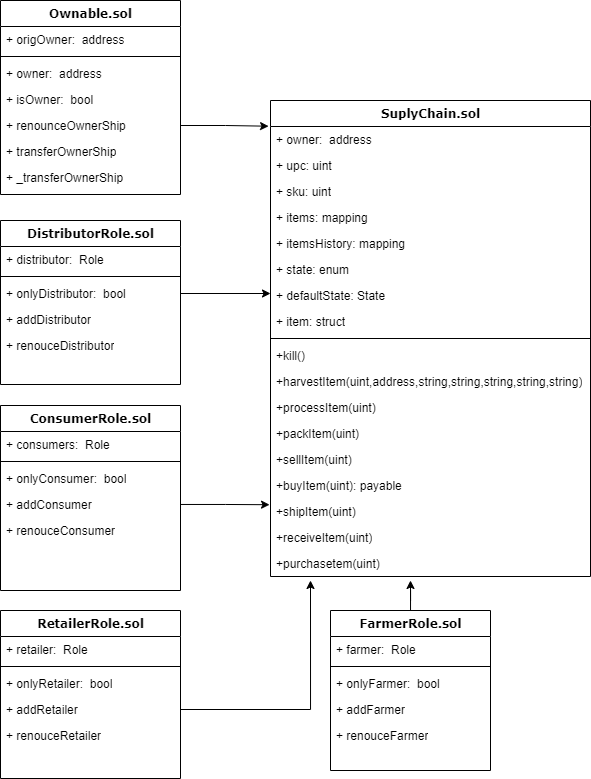

The diagram above was exported from draw.io. Its source (the exported page's mxGraphModel, read from the mxfile embedded in the PNG):
<mxGraphModel dx="981" dy="503" grid="1" gridSize="10" guides="1" tooltips="1" connect="1" arrows="1" fold="1" page="1" pageScale="1" pageWidth="1100" pageHeight="850" background="none" math="0" shadow="0">
  <root>
    <mxCell id="0" />
    <mxCell id="1" parent="0" />
    <mxCell id="235556782a83e6d0-1" value="RetailerRole.sol" style="swimlane;html=1;fontStyle=1;align=center;verticalAlign=top;childLayout=stackLayout;horizontal=1;startSize=26;horizontalStack=0;resizeParent=1;resizeLast=0;collapsible=1;marginBottom=0;swimlaneFillColor=#ffffff;rounded=0;shadow=0;comic=0;labelBackgroundColor=none;strokeWidth=1;fillColor=none;fontFamily=Verdana;fontSize=12" parent="1" vertex="1">
      <mxGeometry x="490" y="630" width="180" height="168" as="geometry" />
    </mxCell>
    <mxCell id="qO4WA0seXPar4oVcFDhN-39" value="+ retailer:&amp;nbsp; Role" style="text;html=1;strokeColor=none;fillColor=none;align=left;verticalAlign=top;spacingLeft=4;spacingRight=4;whiteSpace=wrap;overflow=hidden;rotatable=0;points=[[0,0.5],[1,0.5]];portConstraint=eastwest;" vertex="1" parent="235556782a83e6d0-1">
      <mxGeometry y="26" width="180" height="26" as="geometry" />
    </mxCell>
    <mxCell id="235556782a83e6d0-6" value="" style="line;html=1;strokeWidth=1;fillColor=none;align=left;verticalAlign=middle;spacingTop=-1;spacingLeft=3;spacingRight=3;rotatable=0;labelPosition=right;points=[];portConstraint=eastwest;" parent="235556782a83e6d0-1" vertex="1">
      <mxGeometry y="52" width="180" height="8" as="geometry" />
    </mxCell>
    <mxCell id="qO4WA0seXPar4oVcFDhN-40" value="+ onlyRetailer:&amp;nbsp; bool" style="text;html=1;strokeColor=none;fillColor=none;align=left;verticalAlign=top;spacingLeft=4;spacingRight=4;whiteSpace=wrap;overflow=hidden;rotatable=0;points=[[0,0.5],[1,0.5]];portConstraint=eastwest;" vertex="1" parent="235556782a83e6d0-1">
      <mxGeometry y="60" width="180" height="26" as="geometry" />
    </mxCell>
    <mxCell id="qO4WA0seXPar4oVcFDhN-41" value="+ addRetailer" style="text;html=1;strokeColor=none;fillColor=none;align=left;verticalAlign=top;spacingLeft=4;spacingRight=4;whiteSpace=wrap;overflow=hidden;rotatable=0;points=[[0,0.5],[1,0.5]];portConstraint=eastwest;" vertex="1" parent="235556782a83e6d0-1">
      <mxGeometry y="86" width="180" height="26" as="geometry" />
    </mxCell>
    <mxCell id="qO4WA0seXPar4oVcFDhN-42" value="+ renouceRetailer" style="text;html=1;strokeColor=none;fillColor=none;align=left;verticalAlign=top;spacingLeft=4;spacingRight=4;whiteSpace=wrap;overflow=hidden;rotatable=0;points=[[0,0.5],[1,0.5]];portConstraint=eastwest;" vertex="1" parent="235556782a83e6d0-1">
      <mxGeometry y="112" width="180" height="26" as="geometry" />
    </mxCell>
    <mxCell id="qO4WA0seXPar4oVcFDhN-49" style="edgeStyle=orthogonalEdgeStyle;rounded=0;orthogonalLoop=1;jettySize=auto;html=1;fontSize=5;" edge="1" parent="1" source="78961159f06e98e8-17">
      <mxGeometry relative="1" as="geometry">
        <mxPoint x="900" y="600" as="targetPoint" />
      </mxGeometry>
    </mxCell>
    <mxCell id="78961159f06e98e8-17" value="FarmerRole.sol" style="swimlane;html=1;fontStyle=1;align=center;verticalAlign=top;childLayout=stackLayout;horizontal=1;startSize=26;horizontalStack=0;resizeParent=1;resizeLast=0;collapsible=1;marginBottom=0;swimlaneFillColor=#ffffff;rounded=0;shadow=0;comic=0;labelBackgroundColor=none;strokeWidth=1;fillColor=none;fontFamily=Verdana;fontSize=12" parent="1" vertex="1">
      <mxGeometry x="820" y="630" width="160" height="160" as="geometry" />
    </mxCell>
    <mxCell id="qO4WA0seXPar4oVcFDhN-43" value="+ farmer:&amp;nbsp; Role" style="text;html=1;strokeColor=none;fillColor=none;align=left;verticalAlign=top;spacingLeft=4;spacingRight=4;whiteSpace=wrap;overflow=hidden;rotatable=0;points=[[0,0.5],[1,0.5]];portConstraint=eastwest;" vertex="1" parent="78961159f06e98e8-17">
      <mxGeometry y="26" width="160" height="26" as="geometry" />
    </mxCell>
    <mxCell id="78961159f06e98e8-19" value="" style="line;html=1;strokeWidth=1;fillColor=none;align=left;verticalAlign=middle;spacingTop=-1;spacingLeft=3;spacingRight=3;rotatable=0;labelPosition=right;points=[];portConstraint=eastwest;" parent="78961159f06e98e8-17" vertex="1">
      <mxGeometry y="52" width="160" height="8" as="geometry" />
    </mxCell>
    <mxCell id="qO4WA0seXPar4oVcFDhN-44" value="+ onlyFarmer:&amp;nbsp; bool" style="text;html=1;strokeColor=none;fillColor=none;align=left;verticalAlign=top;spacingLeft=4;spacingRight=4;whiteSpace=wrap;overflow=hidden;rotatable=0;points=[[0,0.5],[1,0.5]];portConstraint=eastwest;" vertex="1" parent="78961159f06e98e8-17">
      <mxGeometry y="60" width="160" height="26" as="geometry" />
    </mxCell>
    <mxCell id="qO4WA0seXPar4oVcFDhN-45" value="+ addFarmer" style="text;html=1;strokeColor=none;fillColor=none;align=left;verticalAlign=top;spacingLeft=4;spacingRight=4;whiteSpace=wrap;overflow=hidden;rotatable=0;points=[[0,0.5],[1,0.5]];portConstraint=eastwest;" vertex="1" parent="78961159f06e98e8-17">
      <mxGeometry y="86" width="160" height="26" as="geometry" />
    </mxCell>
    <mxCell id="qO4WA0seXPar4oVcFDhN-46" value="+ renouceFarmer" style="text;html=1;strokeColor=none;fillColor=none;align=left;verticalAlign=top;spacingLeft=4;spacingRight=4;whiteSpace=wrap;overflow=hidden;rotatable=0;points=[[0,0.5],[1,0.5]];portConstraint=eastwest;" vertex="1" parent="78961159f06e98e8-17">
      <mxGeometry y="112" width="160" height="26" as="geometry" />
    </mxCell>
    <mxCell id="78961159f06e98e8-43" value="Ownable.sol" style="swimlane;html=1;fontStyle=1;align=center;verticalAlign=top;childLayout=stackLayout;horizontal=1;startSize=26;horizontalStack=0;resizeParent=1;resizeLast=0;collapsible=1;marginBottom=0;swimlaneFillColor=#ffffff;rounded=0;shadow=0;comic=0;labelBackgroundColor=none;strokeWidth=1;fillColor=none;fontFamily=Verdana;fontSize=12" parent="1" vertex="1">
      <mxGeometry x="490" y="20" width="180" height="194" as="geometry" />
    </mxCell>
    <mxCell id="qO4WA0seXPar4oVcFDhN-18" value="+ origOwner:&amp;nbsp; address" style="text;html=1;strokeColor=none;fillColor=none;align=left;verticalAlign=top;spacingLeft=4;spacingRight=4;whiteSpace=wrap;overflow=hidden;rotatable=0;points=[[0,0.5],[1,0.5]];portConstraint=eastwest;" vertex="1" parent="78961159f06e98e8-43">
      <mxGeometry y="26" width="180" height="26" as="geometry" />
    </mxCell>
    <mxCell id="78961159f06e98e8-51" value="" style="line;html=1;strokeWidth=1;fillColor=none;align=left;verticalAlign=middle;spacingTop=-1;spacingLeft=3;spacingRight=3;rotatable=0;labelPosition=right;points=[];portConstraint=eastwest;" parent="78961159f06e98e8-43" vertex="1">
      <mxGeometry y="52" width="180" height="8" as="geometry" />
    </mxCell>
    <mxCell id="qO4WA0seXPar4oVcFDhN-19" value="+ owner:&amp;nbsp; address" style="text;html=1;strokeColor=none;fillColor=none;align=left;verticalAlign=top;spacingLeft=4;spacingRight=4;whiteSpace=wrap;overflow=hidden;rotatable=0;points=[[0,0.5],[1,0.5]];portConstraint=eastwest;" vertex="1" parent="78961159f06e98e8-43">
      <mxGeometry y="60" width="180" height="26" as="geometry" />
    </mxCell>
    <mxCell id="qO4WA0seXPar4oVcFDhN-20" value="+ isOwner:&amp;nbsp; bool" style="text;html=1;strokeColor=none;fillColor=none;align=left;verticalAlign=top;spacingLeft=4;spacingRight=4;whiteSpace=wrap;overflow=hidden;rotatable=0;points=[[0,0.5],[1,0.5]];portConstraint=eastwest;" vertex="1" parent="78961159f06e98e8-43">
      <mxGeometry y="86" width="180" height="26" as="geometry" />
    </mxCell>
    <mxCell id="qO4WA0seXPar4oVcFDhN-21" value="+ renounceOwnerShip" style="text;html=1;strokeColor=none;fillColor=none;align=left;verticalAlign=top;spacingLeft=4;spacingRight=4;whiteSpace=wrap;overflow=hidden;rotatable=0;points=[[0,0.5],[1,0.5]];portConstraint=eastwest;" vertex="1" parent="78961159f06e98e8-43">
      <mxGeometry y="112" width="180" height="26" as="geometry" />
    </mxCell>
    <mxCell id="qO4WA0seXPar4oVcFDhN-23" value="+ transferOwnerShip" style="text;html=1;strokeColor=none;fillColor=none;align=left;verticalAlign=top;spacingLeft=4;spacingRight=4;whiteSpace=wrap;overflow=hidden;rotatable=0;points=[[0,0.5],[1,0.5]];portConstraint=eastwest;" vertex="1" parent="78961159f06e98e8-43">
      <mxGeometry y="138" width="180" height="26" as="geometry" />
    </mxCell>
    <mxCell id="qO4WA0seXPar4oVcFDhN-24" value="+ _transferOwnerShip" style="text;html=1;strokeColor=none;fillColor=none;align=left;verticalAlign=top;spacingLeft=4;spacingRight=4;whiteSpace=wrap;overflow=hidden;rotatable=0;points=[[0,0.5],[1,0.5]];portConstraint=eastwest;" vertex="1" parent="78961159f06e98e8-43">
      <mxGeometry y="164" width="180" height="26" as="geometry" />
    </mxCell>
    <mxCell id="78961159f06e98e8-69" value="ConsumerRole.sol" style="swimlane;html=1;fontStyle=1;align=center;verticalAlign=top;childLayout=stackLayout;horizontal=1;startSize=26;horizontalStack=0;resizeParent=1;resizeLast=0;collapsible=1;marginBottom=0;swimlaneFillColor=#ffffff;rounded=0;shadow=0;comic=0;labelBackgroundColor=none;strokeWidth=1;fillColor=none;fontFamily=Verdana;fontSize=12" parent="1" vertex="1">
      <mxGeometry x="490" y="425" width="180" height="185" as="geometry" />
    </mxCell>
    <mxCell id="qO4WA0seXPar4oVcFDhN-29" value="+ consumers:&amp;nbsp; Role" style="text;html=1;strokeColor=none;fillColor=none;align=left;verticalAlign=top;spacingLeft=4;spacingRight=4;whiteSpace=wrap;overflow=hidden;rotatable=0;points=[[0,0.5],[1,0.5]];portConstraint=eastwest;" vertex="1" parent="78961159f06e98e8-69">
      <mxGeometry y="26" width="180" height="26" as="geometry" />
    </mxCell>
    <mxCell id="78961159f06e98e8-77" value="" style="line;html=1;strokeWidth=1;fillColor=none;align=left;verticalAlign=middle;spacingTop=-1;spacingLeft=3;spacingRight=3;rotatable=0;labelPosition=right;points=[];portConstraint=eastwest;" parent="78961159f06e98e8-69" vertex="1">
      <mxGeometry y="52" width="180" height="8" as="geometry" />
    </mxCell>
    <mxCell id="qO4WA0seXPar4oVcFDhN-30" value="+ onlyConsumer:&amp;nbsp; bool" style="text;html=1;strokeColor=none;fillColor=none;align=left;verticalAlign=top;spacingLeft=4;spacingRight=4;whiteSpace=wrap;overflow=hidden;rotatable=0;points=[[0,0.5],[1,0.5]];portConstraint=eastwest;" vertex="1" parent="78961159f06e98e8-69">
      <mxGeometry y="60" width="180" height="26" as="geometry" />
    </mxCell>
    <mxCell id="qO4WA0seXPar4oVcFDhN-31" value="+ addConsumer" style="text;html=1;strokeColor=none;fillColor=none;align=left;verticalAlign=top;spacingLeft=4;spacingRight=4;whiteSpace=wrap;overflow=hidden;rotatable=0;points=[[0,0.5],[1,0.5]];portConstraint=eastwest;" vertex="1" parent="78961159f06e98e8-69">
      <mxGeometry y="86" width="180" height="26" as="geometry" />
    </mxCell>
    <mxCell id="qO4WA0seXPar4oVcFDhN-38" value="+ renouceConsumer" style="text;html=1;strokeColor=none;fillColor=none;align=left;verticalAlign=top;spacingLeft=4;spacingRight=4;whiteSpace=wrap;overflow=hidden;rotatable=0;points=[[0,0.5],[1,0.5]];portConstraint=eastwest;" vertex="1" parent="78961159f06e98e8-69">
      <mxGeometry y="112" width="180" height="26" as="geometry" />
    </mxCell>
    <mxCell id="78961159f06e98e8-82" value="DistributorRole.sol" style="swimlane;html=1;fontStyle=1;align=center;verticalAlign=top;childLayout=stackLayout;horizontal=1;startSize=26;horizontalStack=0;resizeParent=1;resizeLast=0;collapsible=1;marginBottom=0;swimlaneFillColor=#ffffff;rounded=0;shadow=0;comic=0;labelBackgroundColor=none;strokeWidth=1;fillColor=none;fontFamily=Verdana;fontSize=12" parent="1" vertex="1">
      <mxGeometry x="490" y="240" width="180" height="164" as="geometry" />
    </mxCell>
    <mxCell id="qO4WA0seXPar4oVcFDhN-25" value="+ distributor:&amp;nbsp; Role" style="text;html=1;strokeColor=none;fillColor=none;align=left;verticalAlign=top;spacingLeft=4;spacingRight=4;whiteSpace=wrap;overflow=hidden;rotatable=0;points=[[0,0.5],[1,0.5]];portConstraint=eastwest;" vertex="1" parent="78961159f06e98e8-82">
      <mxGeometry y="26" width="180" height="26" as="geometry" />
    </mxCell>
    <mxCell id="78961159f06e98e8-90" value="" style="line;html=1;strokeWidth=1;fillColor=none;align=left;verticalAlign=middle;spacingTop=-1;spacingLeft=3;spacingRight=3;rotatable=0;labelPosition=right;points=[];portConstraint=eastwest;" parent="78961159f06e98e8-82" vertex="1">
      <mxGeometry y="52" width="180" height="8" as="geometry" />
    </mxCell>
    <mxCell id="qO4WA0seXPar4oVcFDhN-26" value="+ onlyDistributor:&amp;nbsp; bool" style="text;html=1;strokeColor=none;fillColor=none;align=left;verticalAlign=top;spacingLeft=4;spacingRight=4;whiteSpace=wrap;overflow=hidden;rotatable=0;points=[[0,0.5],[1,0.5]];portConstraint=eastwest;" vertex="1" parent="78961159f06e98e8-82">
      <mxGeometry y="60" width="180" height="26" as="geometry" />
    </mxCell>
    <mxCell id="qO4WA0seXPar4oVcFDhN-27" value="+ addDistributor" style="text;html=1;strokeColor=none;fillColor=none;align=left;verticalAlign=top;spacingLeft=4;spacingRight=4;whiteSpace=wrap;overflow=hidden;rotatable=0;points=[[0,0.5],[1,0.5]];portConstraint=eastwest;" vertex="1" parent="78961159f06e98e8-82">
      <mxGeometry y="86" width="180" height="26" as="geometry" />
    </mxCell>
    <mxCell id="qO4WA0seXPar4oVcFDhN-28" value="+ renouceDistributor" style="text;html=1;strokeColor=none;fillColor=none;align=left;verticalAlign=top;spacingLeft=4;spacingRight=4;whiteSpace=wrap;overflow=hidden;rotatable=0;points=[[0,0.5],[1,0.5]];portConstraint=eastwest;" vertex="1" parent="78961159f06e98e8-82">
      <mxGeometry y="112" width="180" height="26" as="geometry" />
    </mxCell>
    <mxCell id="78961159f06e98e8-95" value="SuplyChain.sol" style="swimlane;html=1;fontStyle=1;align=center;verticalAlign=top;childLayout=stackLayout;horizontal=1;startSize=26;horizontalStack=0;resizeParent=1;resizeLast=0;collapsible=1;marginBottom=0;swimlaneFillColor=#ffffff;rounded=0;shadow=0;comic=0;labelBackgroundColor=none;strokeWidth=1;fillColor=none;fontFamily=Verdana;fontSize=12" parent="1" vertex="1">
      <mxGeometry x="760" y="120" width="320" height="476" as="geometry" />
    </mxCell>
    <mxCell id="78961159f06e98e8-96" value="+ owner:&amp;nbsp; address" style="text;html=1;strokeColor=none;fillColor=none;align=left;verticalAlign=top;spacingLeft=4;spacingRight=4;whiteSpace=wrap;overflow=hidden;rotatable=0;points=[[0,0.5],[1,0.5]];portConstraint=eastwest;" parent="78961159f06e98e8-95" vertex="1">
      <mxGeometry y="26" width="320" height="26" as="geometry" />
    </mxCell>
    <mxCell id="78961159f06e98e8-102" value="+ upc: uint" style="text;html=1;strokeColor=none;fillColor=none;align=left;verticalAlign=top;spacingLeft=4;spacingRight=4;whiteSpace=wrap;overflow=hidden;rotatable=0;points=[[0,0.5],[1,0.5]];portConstraint=eastwest;" parent="78961159f06e98e8-95" vertex="1">
      <mxGeometry y="52" width="320" height="26" as="geometry" />
    </mxCell>
    <mxCell id="78961159f06e98e8-104" value="+ sku: uint" style="text;html=1;strokeColor=none;fillColor=none;align=left;verticalAlign=top;spacingLeft=4;spacingRight=4;whiteSpace=wrap;overflow=hidden;rotatable=0;points=[[0,0.5],[1,0.5]];portConstraint=eastwest;" parent="78961159f06e98e8-95" vertex="1">
      <mxGeometry y="78" width="320" height="26" as="geometry" />
    </mxCell>
    <mxCell id="b94bc138ca980ef-5" value="+ items: mapping" style="text;html=1;strokeColor=none;fillColor=none;align=left;verticalAlign=top;spacingLeft=4;spacingRight=4;whiteSpace=wrap;overflow=hidden;rotatable=0;points=[[0,0.5],[1,0.5]];portConstraint=eastwest;" parent="78961159f06e98e8-95" vertex="1">
      <mxGeometry y="104" width="320" height="26" as="geometry" />
    </mxCell>
    <mxCell id="qO4WA0seXPar4oVcFDhN-4" value="+ itemsHistory: mapping" style="text;html=1;strokeColor=none;fillColor=none;align=left;verticalAlign=top;spacingLeft=4;spacingRight=4;whiteSpace=wrap;overflow=hidden;rotatable=0;points=[[0,0.5],[1,0.5]];portConstraint=eastwest;" vertex="1" parent="78961159f06e98e8-95">
      <mxGeometry y="130" width="320" height="26" as="geometry" />
    </mxCell>
    <mxCell id="qO4WA0seXPar4oVcFDhN-2" value="+ state: enum" style="text;html=1;strokeColor=none;fillColor=none;align=left;verticalAlign=top;spacingLeft=4;spacingRight=4;whiteSpace=wrap;overflow=hidden;rotatable=0;points=[[0,0.5],[1,0.5]];portConstraint=eastwest;" vertex="1" parent="78961159f06e98e8-95">
      <mxGeometry y="156" width="320" height="26" as="geometry" />
    </mxCell>
    <mxCell id="qO4WA0seXPar4oVcFDhN-5" value="+ defaultState: State" style="text;html=1;strokeColor=none;fillColor=none;align=left;verticalAlign=top;spacingLeft=4;spacingRight=4;whiteSpace=wrap;overflow=hidden;rotatable=0;points=[[0,0.5],[1,0.5]];portConstraint=eastwest;" vertex="1" parent="78961159f06e98e8-95">
      <mxGeometry y="182" width="320" height="26" as="geometry" />
    </mxCell>
    <mxCell id="qO4WA0seXPar4oVcFDhN-3" value="+ item: struct" style="text;html=1;strokeColor=none;fillColor=none;align=left;verticalAlign=top;spacingLeft=4;spacingRight=4;whiteSpace=wrap;overflow=hidden;rotatable=0;points=[[0,0.5],[1,0.5]];portConstraint=eastwest;" vertex="1" parent="78961159f06e98e8-95">
      <mxGeometry y="208" width="320" height="26" as="geometry" />
    </mxCell>
    <mxCell id="78961159f06e98e8-103" value="" style="line;html=1;strokeWidth=1;fillColor=none;align=left;verticalAlign=middle;spacingTop=-1;spacingLeft=3;spacingRight=3;rotatable=0;labelPosition=right;points=[];portConstraint=eastwest;" parent="78961159f06e98e8-95" vertex="1">
      <mxGeometry y="234" width="320" height="8" as="geometry" />
    </mxCell>
    <mxCell id="qO4WA0seXPar4oVcFDhN-6" value="+kill()" style="text;html=1;strokeColor=none;fillColor=none;align=left;verticalAlign=top;spacingLeft=4;spacingRight=4;whiteSpace=wrap;overflow=hidden;rotatable=0;points=[[0,0.5],[1,0.5]];portConstraint=eastwest;" vertex="1" parent="78961159f06e98e8-95">
      <mxGeometry y="242" width="320" height="26" as="geometry" />
    </mxCell>
    <mxCell id="qO4WA0seXPar4oVcFDhN-9" value="+harvestItem(uint,address,string,string,string,string,string)" style="text;html=1;strokeColor=none;fillColor=none;align=left;verticalAlign=top;spacingLeft=4;spacingRight=4;whiteSpace=wrap;overflow=hidden;rotatable=0;points=[[0,0.5],[1,0.5]];portConstraint=eastwest;" vertex="1" parent="78961159f06e98e8-95">
      <mxGeometry y="268" width="320" height="26" as="geometry" />
    </mxCell>
    <mxCell id="qO4WA0seXPar4oVcFDhN-10" value="+processItem(uint)" style="text;html=1;strokeColor=none;fillColor=none;align=left;verticalAlign=top;spacingLeft=4;spacingRight=4;whiteSpace=wrap;overflow=hidden;rotatable=0;points=[[0,0.5],[1,0.5]];portConstraint=eastwest;" vertex="1" parent="78961159f06e98e8-95">
      <mxGeometry y="294" width="320" height="26" as="geometry" />
    </mxCell>
    <mxCell id="qO4WA0seXPar4oVcFDhN-12" value="+packItem(uint)" style="text;html=1;strokeColor=none;fillColor=none;align=left;verticalAlign=top;spacingLeft=4;spacingRight=4;whiteSpace=wrap;overflow=hidden;rotatable=0;points=[[0,0.5],[1,0.5]];portConstraint=eastwest;" vertex="1" parent="78961159f06e98e8-95">
      <mxGeometry y="320" width="320" height="26" as="geometry" />
    </mxCell>
    <mxCell id="qO4WA0seXPar4oVcFDhN-13" value="+sellItem(uint)" style="text;html=1;strokeColor=none;fillColor=none;align=left;verticalAlign=top;spacingLeft=4;spacingRight=4;whiteSpace=wrap;overflow=hidden;rotatable=0;points=[[0,0.5],[1,0.5]];portConstraint=eastwest;" vertex="1" parent="78961159f06e98e8-95">
      <mxGeometry y="346" width="320" height="26" as="geometry" />
    </mxCell>
    <mxCell id="qO4WA0seXPar4oVcFDhN-14" value="+buyItem(uint): payable" style="text;html=1;strokeColor=none;fillColor=none;align=left;verticalAlign=top;spacingLeft=4;spacingRight=4;whiteSpace=wrap;overflow=hidden;rotatable=0;points=[[0,0.5],[1,0.5]];portConstraint=eastwest;" vertex="1" parent="78961159f06e98e8-95">
      <mxGeometry y="372" width="320" height="26" as="geometry" />
    </mxCell>
    <mxCell id="qO4WA0seXPar4oVcFDhN-15" value="+shipItem(uint)" style="text;html=1;strokeColor=none;fillColor=none;align=left;verticalAlign=top;spacingLeft=4;spacingRight=4;whiteSpace=wrap;overflow=hidden;rotatable=0;points=[[0,0.5],[1,0.5]];portConstraint=eastwest;" vertex="1" parent="78961159f06e98e8-95">
      <mxGeometry y="398" width="320" height="26" as="geometry" />
    </mxCell>
    <mxCell id="qO4WA0seXPar4oVcFDhN-16" value="+receiveItem(uint)" style="text;html=1;strokeColor=none;fillColor=none;align=left;verticalAlign=top;spacingLeft=4;spacingRight=4;whiteSpace=wrap;overflow=hidden;rotatable=0;points=[[0,0.5],[1,0.5]];portConstraint=eastwest;" vertex="1" parent="78961159f06e98e8-95">
      <mxGeometry y="424" width="320" height="26" as="geometry" />
    </mxCell>
    <mxCell id="qO4WA0seXPar4oVcFDhN-17" value="+purchasetem(uint)" style="text;html=1;strokeColor=none;fillColor=none;align=left;verticalAlign=top;spacingLeft=4;spacingRight=4;whiteSpace=wrap;overflow=hidden;rotatable=0;points=[[0,0.5],[1,0.5]];portConstraint=eastwest;" vertex="1" parent="78961159f06e98e8-95">
      <mxGeometry y="450" width="320" height="26" as="geometry" />
    </mxCell>
    <mxCell id="qO4WA0seXPar4oVcFDhN-47" style="edgeStyle=orthogonalEdgeStyle;rounded=0;orthogonalLoop=1;jettySize=auto;html=1;fontSize=5;" edge="1" parent="1" source="qO4WA0seXPar4oVcFDhN-41">
      <mxGeometry relative="1" as="geometry">
        <mxPoint x="800" y="600" as="targetPoint" />
      </mxGeometry>
    </mxCell>
    <mxCell id="qO4WA0seXPar4oVcFDhN-48" style="edgeStyle=orthogonalEdgeStyle;rounded=0;orthogonalLoop=1;jettySize=auto;html=1;entryX=-0.003;entryY=0.239;entryDx=0;entryDy=0;entryPerimeter=0;fontSize=5;" edge="1" parent="1" source="qO4WA0seXPar4oVcFDhN-31" target="qO4WA0seXPar4oVcFDhN-15">
      <mxGeometry relative="1" as="geometry" />
    </mxCell>
    <mxCell id="qO4WA0seXPar4oVcFDhN-50" style="edgeStyle=orthogonalEdgeStyle;rounded=0;orthogonalLoop=1;jettySize=auto;html=1;fontSize=5;" edge="1" parent="1" source="qO4WA0seXPar4oVcFDhN-26">
      <mxGeometry relative="1" as="geometry">
        <mxPoint x="760" y="313" as="targetPoint" />
      </mxGeometry>
    </mxCell>
    <mxCell id="qO4WA0seXPar4oVcFDhN-51" style="edgeStyle=orthogonalEdgeStyle;rounded=0;orthogonalLoop=1;jettySize=auto;html=1;entryX=-0.006;entryY=0.054;entryDx=0;entryDy=0;entryPerimeter=0;fontSize=5;" edge="1" parent="1" source="qO4WA0seXPar4oVcFDhN-21" target="78961159f06e98e8-95">
      <mxGeometry relative="1" as="geometry" />
    </mxCell>
  </root>
</mxGraphModel>